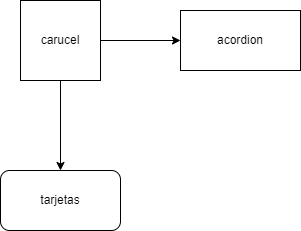

The diagram above was exported from draw.io. Its source (the exported page's mxGraphModel, read from the mxfile embedded in the PNG):
<mxGraphModel dx="1382" dy="764" grid="1" gridSize="10" guides="1" tooltips="1" connect="1" arrows="1" fold="1" page="1" pageScale="1" pageWidth="827" pageHeight="1169" math="0" shadow="0">
  <root>
    <mxCell id="0" />
    <mxCell id="1" parent="0" />
    <mxCell id="IEstfdTfR0eCxeO4kweS-6" style="edgeStyle=orthogonalEdgeStyle;rounded=0;orthogonalLoop=1;jettySize=auto;html=1;exitX=0.5;exitY=1;exitDx=0;exitDy=0;" edge="1" parent="1" source="IEstfdTfR0eCxeO4kweS-1" target="IEstfdTfR0eCxeO4kweS-5">
      <mxGeometry relative="1" as="geometry" />
    </mxCell>
    <mxCell id="IEstfdTfR0eCxeO4kweS-11" value="" style="edgeStyle=orthogonalEdgeStyle;rounded=0;orthogonalLoop=1;jettySize=auto;html=1;" edge="1" parent="1" source="IEstfdTfR0eCxeO4kweS-1" target="IEstfdTfR0eCxeO4kweS-7">
      <mxGeometry relative="1" as="geometry" />
    </mxCell>
    <mxCell id="IEstfdTfR0eCxeO4kweS-1" value="carucel" style="whiteSpace=wrap;html=1;aspect=fixed;" vertex="1" parent="1">
      <mxGeometry x="80" y="100" width="80" height="80" as="geometry" />
    </mxCell>
    <mxCell id="IEstfdTfR0eCxeO4kweS-5" value="tarjetas" style="rounded=1;whiteSpace=wrap;html=1;" vertex="1" parent="1">
      <mxGeometry x="60" y="270" width="120" height="60" as="geometry" />
    </mxCell>
    <mxCell id="IEstfdTfR0eCxeO4kweS-7" value="acordion" style="rounded=0;whiteSpace=wrap;html=1;" vertex="1" parent="1">
      <mxGeometry x="240" y="110" width="120" height="60" as="geometry" />
    </mxCell>
  </root>
</mxGraphModel>